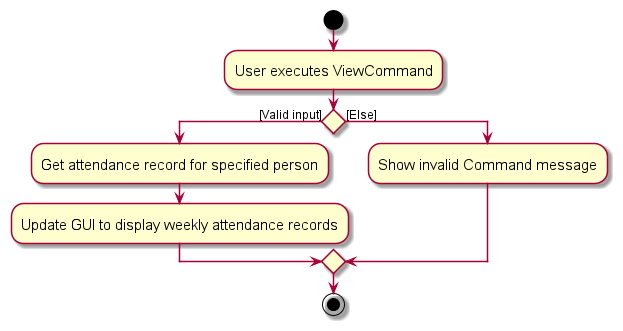

The diagram above was rendered by PlantUML. Its source (embedded in the PNG):
@startuml
skin rose
skinparam ActivityFontSize 15
skinparam ArrowFontSize 12
start
:User executes ViewCommand;
if () then ([Valid input])
  :Get attendance record for specified person;
  :Update GUI to display weekly attendance records;
else ([Else])
  :Show invalid Command message;
endif
stop
@enduml